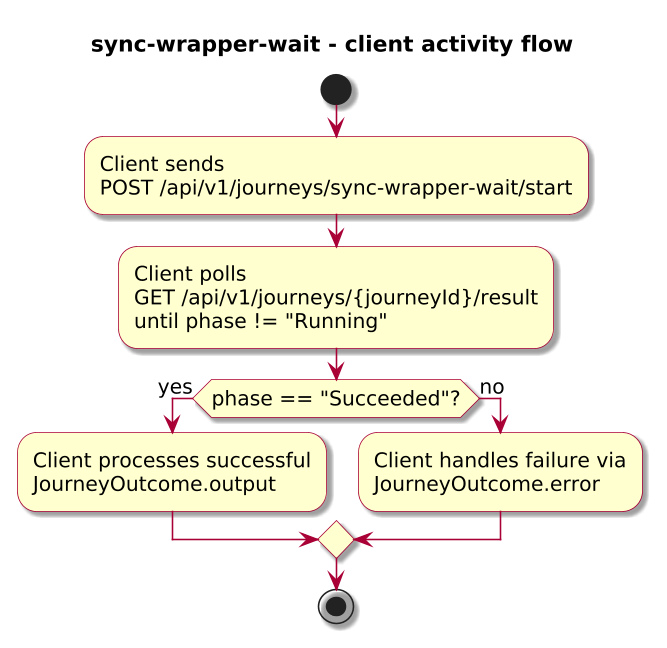

The diagram above was rendered by PlantUML. Its source (embedded in the PNG):
@startuml

skinparam BackgroundColor #FFFFFF
skinparam Shadowing true

skinparam DefaultFontName "SansSerif"
skinparam DefaultFontSize 13
skinparam DefaultFontStyle plain

skinparam dpi 150

skinparam sequence {
  ArrowColor #A80036
  LifeLineBorderColor #A80036
  LifeLineBackgroundColor #FFFFFF
}

skinparam Note {
  BackgroundColor #FBFB77
  BorderColor #A80036
}

skinparam ParticipantBorderColor #A80036
skinparam ParticipantBackgroundColor #FEFECE

skinparam ActorBorderColor #A80036
skinparam ActorBackgroundColor #FFFFFF
skinparam SequenceActorBorderThickness 2

skinparam state {
  BorderColor #A80036
  BackgroundColor #FEFECE
}

skinparam activity {
  ArrowColor #A80036
  BackgroundColor #FEFECE
  BorderColor #A80036
}

!include journey-diagram-theme.puml
title sync-wrapper-wait - client activity flow

start

:Client sends\nPOST /api/v1/journeys/sync-wrapper-wait/start;
:Client polls\nGET /api/v1/journeys/{journeyId}/result\nuntil phase != "Running";

if (phase == "Succeeded"?) then (yes)
  :Client processes successful\nJourneyOutcome.output;
else (no)
  :Client handles failure via\nJourneyOutcome.error;
endif

stop

@enduml